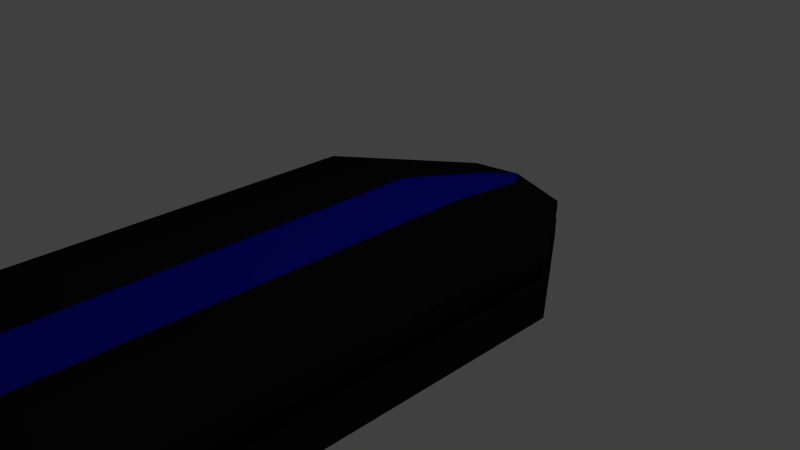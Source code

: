 # Source: cruiser.blend  (saved by Blender 2.71.0; exported with 4.5.12 LTS)
import bpy
from mathutils import Matrix  # noqa: F401  (used for matrix-valued properties, if any)

bpy.ops.wm.read_factory_settings(use_empty=True)
scene = bpy.context.scene
scene.name = 'Scene'

# ---- collections
col_collection_1 = bpy.data.collections.new('Collection 1'); scene.collection.children.link(col_collection_1)

# ---- materials (node trees are filled in below, after node groups)
mat_black = bpy.data.materials.new('Black')
mat_black.alpha_threshold = 0.0
mat_black.use_transparent_shadow = False
mat_black.diffuse_color = (0.01002, 0.01002, 0.01002, 1.0)
mat_black.specular_color = (0.06681, 0.06681, 0.06681)
mat_black.roughness = 0.5
mat_black.line_color = (0.0, 0.0, 0.0, 1.0)
mat_glow = bpy.data.materials.new('Glow')
mat_glow.alpha_threshold = 0.0
mat_glow.use_transparent_shadow = False
mat_glow.diffuse_color = (0.004, 0.008, 0.549, 1.0)
mat_glow.specular_color = (0.012, 0.033, 1.0)
mat_glow.roughness = 0.5
mat_glow.line_color = (0.0, 0.0, 0.0, 1.0)

# ---- material node trees

# ---- world
world_world = bpy.data.worlds.new('World'); scene.world = world_world
world_world.color = (0.05088, 0.05088, 0.05088)
world_world.use_sun_shadow = False
world_world.sun_shadow_jitter_overblur = 0.0
world_world.cycles.sampling_method = 'MANUAL'
world_world.cycles.sample_map_resolution = 256

# ---- cameras
cam_camera = bpy.data.cameras.new('Camera')
cam_camera.clip_end = 100.0
cam_camera.lens = 35.0
cam_camera.sensor_width = 32.0
cam_camera.sensor_height = 18.0
cam_camera.ortho_scale = 7.314
cam_camera.dof.focus_distance = 0.0
cam_camera.dof.aperture_fstop = 128.0

# ---- lights
light_lamp = bpy.data.lights.new('Lamp', 'POINT')
light_lamp.transmission_factor = 0.0
light_lamp.cutoff_distance = 30.0
light_lamp.energy = 100.0
light_lamp.shadow_buffer_clip_start = 1.001
light_lamp.shadow_soft_size = 0.1
light_lamp.shadow_maximum_resolution = 0.006
light_lamp.use_absolute_resolution = True
light_lamp.cycles.use_multiple_importance_sampling = False

# ---- meshes
me_cube = bpy.data.meshes.new('Cube')
me_cube.from_pydata([(1.0, 1.0, -0.75), (1.0, -1.0, -0.75), (-1.0, -1.0, -0.75), (-1.0, 1.0, -0.75), (1.0, 1.0, 0.75), (1.0, -1.0, 0.75), (-1.0, -1.0, 0.75), (-1.0, 1.0, 0.75), (1.0, 0.0, -0.75), (1.182e-06, 1.0, -0.75), (2.0, 1.0, 0.0), (8.239e-07, -1.0, -0.75), (2.0, -1.0, 0.0), (-1.0, 2.384e-07, -0.75), (-2.0, -1.0, 0.0), (-2.0, 1.0, 0.0), (1.0, -4.768e-07, 0.75), (1.301e-06, 1.0, 0.6), (-2.49e-07, -1.0, 0.6), (-1.0, 2.384e-07, 0.75), (9.431e-07, 2.384e-07, -0.75), (5.259e-07, -2.384e-07, 0.6), (2.0, -2.384e-07, 0.0), (-2.0, -6.0, -6.072e-07), (-2.0, 2.384e-07, 0.0), (1.0, -0.5, -0.75), (-0.5, 1.0, -0.75), (2.0, 1.0, 0.5), (-0.5, -1.0, -0.75), (2.0, -1.0, 0.5), (-1.0, 0.5, -0.75), (-2.0, -1.0, 0.5), (-2.0, 1.0, 0.5), (1.0, -0.5, 0.75), (-0.5, 1.0, 0.6), (-0.5, -1.0, 0.6), (-1.0, 0.5, 0.75), (1.0, 0.5, -0.75), (0.5, 1.0, -0.75), (2.0, 1.0, -0.5), (0.5, -1.0, -0.75), (2.0, -1.0, -0.5), (-1.0, -0.5, -0.75), (-2.0, -1.0, -0.5), (-2.0, 1.0, -0.5), (1.0, 0.5, 0.75), (0.5, 1.0, 0.6), (0.5, -1.0, 0.6), (-1.0, -0.5, 0.75), (-0.5, 2.384e-07, -0.75), (0.5, 0.0, -0.75), (1.062e-06, 0.5, -0.75), (8.835e-07, -0.5, -0.75), (1.384e-07, -0.5, 0.6), (9.133e-07, 0.5, 0.6), (0.5, -2.384e-07, 0.6), (-0.5, 0.0, 0.6), (2.0, -0.5, 0.0), (2.0, 0.5, 0.0), (2.0, -2.384e-07, -0.5), (2.0, -4.768e-07, 0.5), (-1.0, -1.0, 0.0), (1.0, -1.0, 0.0), (2.0, -6.0, -6.072e-07), (-7.518e-07, -6.0, -0.75), (-2.0, 0.5, 0.0), (-2.0, -0.5, 0.0), (-2.0, 2.384e-07, -0.5), (-2.0, 2.384e-07, 0.5), (-1.0, 1.0, 0.0), (1.0, 1.0, 0.0), (-0.5, -0.5, -0.75), (-0.5, -0.5, 0.6), (2.0, -0.5, 0.5), (-1.0, -6.0, 0.75), (-2.0, 0.5, 0.5), (-0.5, 0.5, -0.75), (0.5, 0.5, -0.75), (0.5, -0.5, -0.75), (0.5, -0.5, 0.6), (0.5, 0.5, 0.6), (-0.5, 0.5, 0.6), (2.0, -0.5, -0.5), (2.0, 0.5, -0.5), (2.0, 0.5, 0.5), (1.0, -6.0, 0.75), (-1.0, -6.0, -0.75), (1.0, -6.0, -0.75), (-2.0, 0.5, -0.5), (-2.0, -0.5, -0.5), (-2.0, -0.5, 0.5), (2.0, -0.75, 0.0), (2.0, 0.75, 0.0), (2.0, -2.384e-07, 0.25), (2.0, 1.0, 0.25), (2.0, -1.0, 0.25), (2.0, -0.25, 0.0), (2.0, 0.25, 0.0), (2.0, -0.75, 0.5), (2.0, -0.25, 0.5), (2.0, -0.5, 0.25), (2.0, 0.25, 0.5), (2.0, 0.75, 0.5), (2.0, 0.5, 0.25), (2.0, -0.75, 0.25), (2.0, -0.25, 0.25), (2.0, 0.25, 0.25), (2.0, 0.75, 0.25), (-2.0, 0.75, 0.0), (-2.0, -0.75, 0.0), (-2.0, 2.384e-07, 0.25), (-2.0, -1.0, 0.25), (-2.0, 1.0, 0.25), (-2.0, 0.25, 0.0), (-2.0, -0.25, 0.0), (-2.0, 0.75, 0.5), (-2.0, 0.25, 0.5), (-2.0, 0.5, 0.25), (-2.0, -0.25, 0.5), (-2.0, -0.75, 0.5), (-2.0, -0.5, 0.25), (-2.0, 0.75, 0.25), (-2.0, 0.25, 0.25), (-2.0, -0.25, 0.25), (-2.0, -0.75, 0.25), (1.0, 1.0, 0.25), (-1.0, 1.0, 0.25), (-1.0, -1.0, 0.25), (1.0, -1.0, 0.25), (-1.6, -1.0, 1.49e-08), (-1.6, 1.0, 1.49e-08), (-1.6, 2.384e-07, 1.49e-08), (-1.6, 0.5, 1.49e-08), (-1.6, -0.5, 1.49e-08), (-1.6, 0.75, 1.49e-08), (-1.6, -0.75, 1.49e-08), (-1.6, 2.384e-07, 0.25), (-1.6, -1.0, 0.25), (-1.6, 1.0, 0.25), (-1.6, 0.25, 1.49e-08), (-1.6, -0.25, 1.49e-08), (-1.6, 0.5, 0.25), (-1.6, -0.5, 0.25), (-1.6, 0.75, 0.25), (-1.6, 0.25, 0.25), (-1.6, -0.25, 0.25), (-1.6, -0.75, 0.25), (1.6, 1.0, -2.235e-08), (1.6, -1.0, -2.235e-08), (1.6, -2.384e-07, -2.235e-08), (1.6, -0.5, -2.235e-08), (1.6, 0.5, -2.235e-08), (1.6, -0.75, -2.235e-08), (1.6, 0.75, -2.235e-08), (1.6, -2.384e-07, 0.25), (1.6, 1.0, 0.25), (1.6, -1.0, 0.25), (1.6, -0.25, -2.235e-08), (1.6, 0.25, -2.235e-08), (1.6, -0.5, 0.25), (1.6, 0.5, 0.25), (1.6, -0.75, 0.25), (1.6, -0.25, 0.25), (1.6, 0.25, 0.25), (1.6, 0.75, 0.25), (0.5, 2.5, -0.3591), (-0.5, 2.5, -0.3591), (0.5, 2.5, 0.3909), (-0.5, 2.5, 0.3909), (7.533e-07, 2.5, -0.3591), (1.0, 2.5, 0.01591), (-1.0, 2.5, 0.01591), (8.129e-07, 2.5, 0.3159), (8.129e-07, 2.5, 0.01591), (-0.25, 2.5, -0.3591), (1.0, 2.5, 0.2659), (-1.0, 2.5, 0.2659), (-0.25, 2.5, 0.3159), (0.25, 2.5, -0.3591), (1.0, 2.5, -0.2341), (-1.0, 2.5, -0.2341), (0.25, 2.5, 0.3159), (-0.5, 2.5, 0.01591), (0.5, 2.5, 0.01591), (8.129e-07, 2.5, 0.2659), (7.831e-07, 2.5, -0.2341), (1.0, 2.5, 0.1409), (-1.0, 2.5, 0.1409), (0.5, 2.5, 0.1409), (-0.5, 2.5, 0.1409), (-0.8, 2.5, 0.01591), (-0.8, 2.5, 0.1409), (0.8, 2.5, 0.01591), (0.8, 2.5, 0.1409), (1.0, -3.5, -0.75), (-1.0, -3.5, -0.75), (1.0, -3.5, 0.75), (-1.0, -3.5, 0.75), (8.239e-07, -3.5, -0.75), (2.0, -3.5, 0.0), (-2.0, -3.5, 0.0), (-2.49e-07, -3.5, 0.6), (-0.5, -3.5, -0.75), (2.0, -3.5, 0.5), (-2.0, -3.5, 0.5), (-0.5, -3.5, 0.6), (0.5, -3.5, -0.75), (2.0, -3.5, -0.5), (-2.0, -3.5, -0.5), (0.5, -3.5, 0.6), (-1.0, -3.5, 0.0), (1.0, -3.5, 0.0), (2.0, -3.5, 0.25), (-2.0, -3.5, 0.25), (-1.0, -3.5, 0.25), (1.0, -3.5, 0.25), (-1.6, -3.5, 1.49e-08), (-1.6, -3.5, 0.25), (1.6, -3.5, -2.235e-08), (1.6, -3.5, 0.25), (-1.825e-06, -6.0, 0.6), (-0.5, -6.0, -0.75), (2.0, -6.0, 0.5), (-2.0, -6.0, 0.5), (-0.5, -6.0, 0.6), (0.5, -6.0, -0.75), (2.0, -6.0, -0.5), (-2.0, -6.0, -0.5), (0.5, -6.0, 0.6), (-1.0, -6.0, -6.072e-07), (1.0, -6.0, -6.072e-07), (2.0, -6.0, 0.25), (-2.0, -6.0, 0.25), (-1.0, -6.0, 0.25), (1.0, -6.0, 0.25), (-1.6, -6.0, -5.923e-07), (-1.6, -6.0, 0.25), (1.6, -6.0, -6.296e-07), (1.6, -6.0, 0.25), (-4.0, -10.0, -1.822e-06), (4.0, -10.0, -1.822e-06), (-4.624e-06, -10.0, -0.75), (-2.0, -10.0, 0.75), (2.0, -10.0, 0.75), (-2.0, -10.0, -0.75), (2.0, -10.0, -0.75), (-6.77e-06, -10.0, 0.6), (-1.0, -10.0, -0.75), (4.0, -10.0, 0.5), (-4.0, -10.0, 0.5), (-1.0, -10.0, 0.6), (1.0, -10.0, -0.75), (4.0, -10.0, -0.5), (-4.0, -10.0, -0.5), (1.0, -10.0, 0.6), (-2.0, -10.0, -1.822e-06), (2.0, -10.0, -1.822e-06), (7.905e-07, 3.0, -0.05), (8.054e-07, 2.95, 0.1409), (7.98e-07, 3.0, 0.01591), (7.831e-07, 2.75, -0.3), (8.129e-07, 2.85, 0.2659), (8.129e-07, 3.0, 0.01591), (4.0, -10.0, 0.25), (-4.0, -10.0, 0.25), (-2.0, -10.0, 0.25), (2.0, -10.0, 0.25), (-3.2, -10.0, -1.807e-06), (-3.2, -10.0, 0.25), (3.2, -10.0, -1.844e-06), (3.2, -10.0, 0.25), (-4.0, -11.0, 1.818e-06), (4.0, -11.0, 1.818e-06), (-5.704e-06, -11.0, -0.75), (-2.0, -11.0, 0.75), (2.0, -11.0, 0.75), (-2.0, -11.0, -0.75), (2.0, -11.0, -0.75), (-7.85e-06, -11.0, 0.6), (-6.896e-06, -11.0, 1.818e-06), (-1.0, -11.0, -0.75), (4.0, -11.0, 0.5), (-4.0, -11.0, 0.5), (-1.0, -11.0, 0.6), (1.0, -11.0, -0.75), (4.0, -11.0, -0.5), (-4.0, -11.0, -0.5), (1.0, -11.0, 0.6), (-2.0, -11.0, 1.818e-06), (2.0, -11.0, 1.818e-06), (-6.3e-06, -11.0, -0.5), (-7.373e-06, -11.0, 0.5), (-2.0, -11.0, 0.5), (-2.0, -11.0, -0.5), (2.0, -11.0, -0.5), (2.0, -11.0, 0.5), (4.0, -11.0, 0.25), (-4.0, -11.0, 0.25), (-2.0, -11.0, 0.25), (2.0, -11.0, 0.25), (-3.2, -11.0, 1.833e-06), (-3.2, -11.0, 0.25), (3.2, -11.0, 1.796e-06), (3.2, -11.0, 0.25)], [(173, 262), (184, 261), (185, 260), (258, 259), (257, 259)], [(71, 28, 2, 42), (72, 48, 6, 35), (73, 33, 5, 29, 98), (128, 95, 212, 215), (75, 36, 7, 32, 115), (15, 69, 182, 171), (76, 49, 13, 30), (77, 50, 20, 51), (78, 40, 11, 52), (79, 53, 18, 47), (80, 54, 21, 55), (81, 36, 19, 56), (82, 57, 91, 12, 41), (83, 58, 97, 22, 59), (84, 45, 16, 60, 101), (12, 62, 211, 199), (40, 1, 194, 206), (29, 5, 196, 203), (88, 65, 108, 15, 44), (89, 66, 114, 24, 67), (90, 48, 19, 68, 118), (139, 144, 141, 132), (155, 147, 192, 193), (125, 155, 193, 188), (49, 71, 42, 13), (20, 52, 71, 49), (52, 11, 28, 71), (53, 72, 35, 18), (21, 56, 72, 53), (56, 19, 48, 72), (104, 98, 29, 95), (105, 99, 73, 100), (60, 16, 33, 73, 99), (131, 136, 144, 139), (47, 18, 201, 209), (31, 111, 213, 204), (121, 115, 32, 112), (122, 116, 75, 117), (68, 19, 36, 75, 116), (34, 17, 172, 177), (0, 38, 178, 165), (4, 27, 175, 167), (26, 76, 30, 3), (9, 51, 76, 26), (51, 20, 49, 76), (38, 77, 51, 9), (0, 37, 77, 38), (37, 8, 50, 77), (50, 78, 52, 20), (8, 25, 78, 50), (25, 1, 40, 78), (33, 79, 47, 5), (16, 55, 79, 33), (55, 21, 53, 79), (45, 80, 55, 16), (4, 46, 80, 45), (46, 17, 54, 80), (54, 81, 56, 21), (17, 34, 81, 54), (34, 7, 36, 81), (25, 82, 41, 1), (8, 59, 82, 25), (59, 22, 96, 57, 82), (37, 83, 59, 8), (0, 39, 83, 37), (39, 10, 92, 58, 83), (106, 101, 60, 93), (107, 102, 84, 103), (27, 4, 45, 84, 102), (156, 128, 215, 219), (6, 31, 204, 197), (62, 148, 218, 211), (11, 40, 206, 198), (137, 129, 216, 217), (111, 137, 217, 213), (129, 61, 210, 216), (129, 14, 200, 216), (35, 6, 197, 205), (30, 88, 44, 3), (13, 67, 88, 30), (67, 24, 113, 65, 88), (42, 89, 67, 13), (2, 43, 89, 42), (43, 14, 109, 66, 89), (123, 118, 68, 110), (124, 119, 90, 120), (31, 6, 48, 90, 119), (138, 126, 189, 191), (126, 112, 187, 189), (147, 10, 170, 192), (38, 9, 169, 178), (138, 112, 187, 191), (111, 127, 214, 213), (3, 44, 180, 166), (27, 94, 186, 175), (46, 4, 167, 181), (58, 92, 153, 151), (148, 156, 219, 218), (100, 73, 98, 104), (100, 104, 161, 159), (44, 15, 171, 180), (93, 60, 99, 105), (107, 103, 160, 164), (57, 96, 157, 150), (103, 84, 101, 106), (12, 91, 152, 148), (93, 105, 162, 154), (94, 27, 102, 107), (124, 120, 142, 146), (65, 113, 139, 132), (117, 75, 115, 121), (110, 122, 144, 136), (109, 14, 129, 135), (110, 68, 116, 122), (152, 161, 156, 148), (120, 123, 145, 142), (120, 90, 118, 123), (108, 65, 132, 134), (24, 114, 140, 131), (111, 31, 119, 124), (70, 10, 170, 183), (134, 143, 138, 130), (26, 3, 166, 174), (132, 141, 143, 134), (140, 145, 136, 131), (133, 142, 145, 140), (135, 146, 142, 133), (129, 137, 146, 135), (117, 121, 143, 141), (66, 109, 135, 133), (156, 95, 212, 219), (113, 24, 131, 139), (123, 110, 136, 145), (15, 108, 134, 130), (114, 66, 133, 140), (122, 117, 141, 144), (111, 124, 146, 137), (121, 112, 138, 143), (150, 159, 161, 152), (157, 162, 159, 150), (149, 154, 162, 157), (158, 163, 154, 149), (151, 160, 163, 158), (153, 164, 160, 151), (147, 155, 164, 153), (22, 97, 158, 149), (106, 93, 154, 163), (92, 10, 147, 153), (97, 58, 151, 158), (105, 100, 159, 162), (94, 107, 164, 155), (104, 95, 156, 161), (91, 57, 150, 152), (103, 106, 163, 160), (96, 22, 149, 157), (147, 70, 183, 192), (130, 138, 191, 190), (7, 34, 177, 168), (15, 130, 190, 171), (32, 7, 168, 176), (10, 39, 179, 170), (94, 155, 193, 186), (112, 32, 176, 187), (9, 26, 174, 169), (69, 130, 190, 182), (94, 125, 188, 186), (39, 0, 165, 179), (17, 46, 181, 172), (208, 195, 86, 227), (217, 216, 235, 236), (210, 200, 23, 229), (198, 206, 225, 64), (218, 219, 238, 237), (200, 208, 227, 23), (212, 203, 222, 231), (216, 200, 23, 235), (203, 196, 85, 222), (204, 213, 232, 223), (202, 198, 64, 221), (205, 197, 74, 224), (216, 210, 229, 235), (194, 207, 226, 87), (215, 212, 231, 234), (196, 209, 228, 85), (201, 205, 224, 220), (213, 217, 236, 232), (12, 148, 218, 199), (14, 43, 208, 200), (5, 47, 209, 196), (127, 137, 217, 214), (95, 29, 203, 212), (41, 12, 199, 207), (43, 2, 195, 208), (28, 11, 198, 202), (1, 41, 207, 194), (18, 35, 205, 201), (2, 28, 202, 195), (61, 14, 200, 210), (231, 222, 248, 263), (235, 23, 239, 267), (222, 85, 243, 248), (223, 232, 264, 249), (221, 64, 241, 247), (224, 74, 242, 250), (235, 229, 255, 267), (87, 226, 252, 245), (234, 231, 263, 266), (85, 228, 254, 243), (220, 224, 250, 246), (232, 236, 268, 264), (63, 230, 256, 240), (226, 63, 240, 252), (238, 231, 263, 270), (86, 221, 247, 244), (228, 220, 246, 254), (63, 237, 269, 240), (214, 217, 236, 233), (213, 214, 233, 232), (206, 194, 87, 225), (211, 218, 237, 230), (197, 204, 223, 74), (219, 215, 234, 238), (199, 218, 237, 63), (209, 201, 220, 228), (195, 202, 221, 86), (219, 212, 231, 238), (207, 199, 63, 226), (199, 211, 230, 63), (252, 240, 272, 285), (270, 263, 296, 303), (244, 247, 280, 276), (254, 246, 278, 287), (240, 269, 302, 272), (270, 266, 299, 303), (242, 249, 282, 274), (256, 269, 302, 289), (251, 245, 277, 284), (264, 265, 298, 297), (265, 268, 301, 298), (253, 244, 276, 286), (268, 267, 300, 301), (255, 239, 271, 288), (241, 251, 284, 273), (269, 270, 303, 302), (239, 253, 286, 271), (263, 248, 281, 296), (23, 227, 253, 239), (237, 238, 270, 269), (64, 225, 251, 241), (229, 23, 239, 255), (236, 235, 267, 268), (227, 86, 244, 253), (233, 236, 268, 265), (232, 233, 265, 264), (225, 87, 245, 251), (230, 237, 269, 256), (74, 223, 249, 242), (238, 234, 266, 270), (292, 283, 274, 282), (293, 288, 271, 286), (294, 289, 279, 290), (295, 287, 278, 291), (279, 291, 292, 298, 288), (291, 278, 283, 292), (280, 293, 286, 276), (273, 290, 293, 280), (290, 279, 288, 293), (284, 294, 290, 273), (277, 285, 294, 284), (285, 272, 289, 294), (289, 299, 295, 291, 279), (295, 299, 296, 281), (281, 275, 287, 295), (292, 282, 297, 298), (303, 299, 289, 302), (300, 288, 298, 301), (240, 256, 289, 272), (264, 268, 301, 297), (246, 250, 283, 278), (243, 254, 287, 275), (266, 263, 296, 299), (245, 252, 285, 277), (267, 255, 288, 300), (250, 242, 274, 283), (247, 241, 273, 280), (249, 264, 297, 282), (248, 243, 275, 281), (267, 239, 271, 300), (261, 177, 172, 181), (167, 181, 261), (175, 167, 261), (168, 177, 261), (176, 168, 261), (262, 190, 191, 258), (192, 262, 258, 193), (193, 258, 186), (175, 186, 258, 261), (187, 258, 191), (176, 261, 258, 187), (171, 262, 257, 180), (166, 180, 257), (257, 260, 166), (166, 260, 174), (169, 174, 260), (169, 260, 178), (165, 178, 260), (260, 257, 165), (165, 257, 179), (170, 179, 257, 262), (171, 190, 262), (170, 262, 192)])
me_cube.polygons.foreach_set('material_index', [0, 0, 0, 0, 0, 0, 0, 0, 0, 1, 1, 0, 0, 0, 0, 0, 0, 0, 0, 0, 0, 1, 1, 0, 0, 0, 0, 1, 1, 0, 0, 0, 0, 1, 1, 0, 0, 0, 0, 1, 0, 0, 0, 0, 0, 0, 0, 0, 0, 0, 0, 0, 0, 1, 0, 0, 1, 1, 1, 0, 0, 0, 0, 0, 0, 0, 0, 0, 0, 0, 0, 0, 0, 1, 0, 0, 0, 0, 0, 0, 0, 0, 0, 0, 0, 0, 0, 0, 0, 0, 0, 0, 0, 0, 0, 0, 0, 1, 0, 0, 0, 0, 0, 0, 0, 0, 0, 0, 0, 0, 0, 0, 0, 0, 1, 0, 0, 0, 0, 0, 0, 1, 0, 1, 1, 1, 1, 1, 0, 0, 0, 0, 0, 0, 0, 0, 0, 0, 1, 1, 1, 1, 1, 1, 1, 0, 0, 0, 0, 0, 0, 0, 0, 0, 0, 0, 1, 0, 0, 0, 0, 0, 0, 0, 0, 0, 0, 1, 0, 1, 0, 0, 1, 0, 0, 0, 0, 0, 0, 0, 0, 0, 0, 0, 1, 0, 0, 0, 0, 0, 0, 0, 0, 0, 0, 1, 0, 0, 0, 0, 0, 0, 0, 0, 0, 0, 0, 0, 1, 0, 0, 0, 0, 0, 1, 0, 0, 0, 0, 0, 0, 0, 0, 1, 0, 0, 0, 0, 0, 0, 0, 1, 0, 0, 0, 0, 0, 0, 0, 0, 1, 0, 0, 1, 0, 0, 0, 1, 0, 0, 1, 0, 0, 0, 0, 0, 0, 0, 0, 0, 1, 0, 1, 0, 0, 0, 1, 0, 0, 0, 1, 0, 0, 0, 1, 1, 0, 0, 1, 0, 0, 0, 0, 0, 0, 0, 0, 0, 1, 0, 0, 0, 0, 1, 1, 0, 0, 0, 0, 0, 0, 0, 0, 0, 0, 0, 0, 0, 0, 0, 0])
me_cube.materials.append(mat_black)
me_cube.materials.append(mat_glow)
me_cube.use_remesh_preserve_volume = False
me_cube.use_remesh_preserve_attributes = False
me_cube.use_mirror_vertex_groups = False
me_cube.update()

# ---- objects
ob_cube = bpy.data.objects.new('Cube', me_cube)
ob_lamp = bpy.data.objects.new('Lamp', light_lamp)
ob_camera = bpy.data.objects.new('Camera', cam_camera)

# ---- transforms, parenting, visibility, modifiers, constraints
ob_cube.location = (0.0, 0.0, 0.0)
ob_cube.lock_rotations_4d = False
ob_cube.empty_display_type = 'ARROWS'
ob_cube.lineart.crease_threshold = 0.0
ob_lamp.location = (4.076, 1.005, 5.904)
ob_lamp.rotation_euler = (0.6503, 0.05522, 1.866)
ob_lamp.lock_rotations_4d = False
ob_lamp.empty_display_type = 'ARROWS'
ob_lamp.color = (0.0, 0.0, 0.0, 0.0)
ob_lamp.lineart.crease_threshold = 0.0
ob_camera.location = (7.481, -6.508, 5.344)
ob_camera.rotation_euler = (1.109, 0.01082, 0.8149)
ob_camera.lock_rotations_4d = False
ob_camera.empty_display_type = 'ARROWS'
ob_camera.color = (0.0, 0.0, 0.0, 0.0)
ob_camera.display_type = 'WIRE'
ob_camera.lineart.crease_threshold = 0.0

# ---- collection membership
col_collection_1.objects.link(ob_cube)
col_collection_1.objects.link(ob_lamp)
col_collection_1.objects.link(ob_camera)

# ---- scene / render settings (as saved in the file)
scene.camera = ob_camera
scene.frame_start = 1; scene.frame_end = 250; scene.frame_set(1)
scene.render.engine = 'BLENDER_EEVEE_NEXT'
scene.render.resolution_percentage = 50
scene.render.dither_intensity = 0.0
scene.cycles.use_denoising = False
scene.cycles.samples = 10
scene.cycles.sampling_pattern = 'TABULATED_SOBOL'
scene.cycles.light_sampling_threshold = 0.0
scene.cycles.use_adaptive_sampling = False
scene.cycles.use_light_tree = False
scene.cycles.blur_glossy = 0.0
scene.cycles.volume_bounces = 1
scene.cycles.pixel_filter_type = 'GAUSSIAN'
scene.cycles.sample_clamp_indirect = 0.0
scene.view_settings.view_transform = 'Standard'
bpy.context.view_layer.update()
